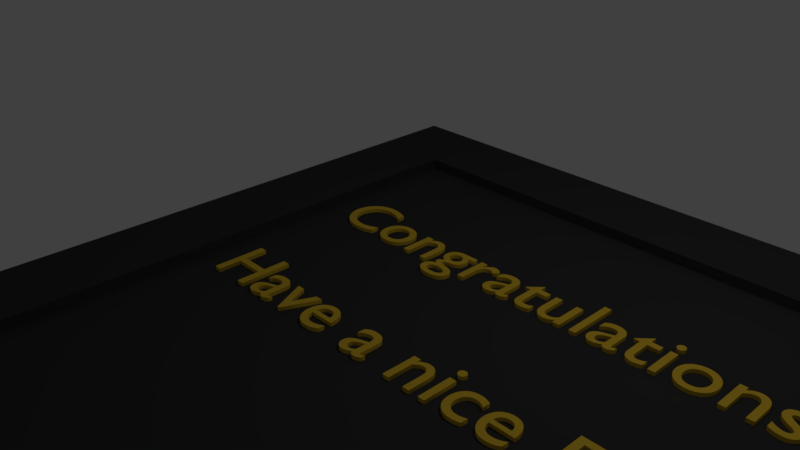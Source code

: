 # Source: pancarte4.blend  (saved by Blender 2.79.0; exported with 4.5.12 LTS)
import bpy
from mathutils import Matrix  # noqa: F401  (used for matrix-valued properties, if any)

bpy.ops.wm.read_factory_settings(use_empty=True)
scene = bpy.context.scene
scene.name = 'Scene'

# ---- collections
col_collection_1 = bpy.data.collections.new('Collection 1'); scene.collection.children.link(col_collection_1)

# ---- materials (node trees are filled in below, after node groups)
mat_material_001 = bpy.data.materials.new('Material.001')
mat_material_001.alpha_threshold = 0.0
mat_material_001.use_transparent_shadow = False
mat_material_001.diffuse_color = (0.8, 0.5252, 0.04056, 1.0)
mat_material_001.roughness = 0.5
mat_material = bpy.data.materials.new('Material')
mat_material.alpha_threshold = 0.0
mat_material.use_transparent_shadow = False
mat_material.diffuse_color = (0.04445, 0.04445, 0.04445, 1.0)
mat_material.roughness = 0.5
mat_material.line_color = (0.0, 0.0, 0.0, 1.0)

# ---- material node trees

# ---- world
world_world = bpy.data.worlds.new('World'); scene.world = world_world
world_world.color = (0.05088, 0.05088, 0.05088)
world_world.use_sun_shadow = False
world_world.sun_shadow_jitter_overblur = 0.0
world_world.cycles.sampling_method = 'MANUAL'

# ---- cameras
cam_camera = bpy.data.cameras.new('Camera')
cam_camera.clip_end = 100.0
cam_camera.lens = 35.0
cam_camera.sensor_width = 32.0
cam_camera.sensor_height = 18.0
cam_camera.ortho_scale = 7.314
cam_camera.dof.focus_distance = 0.0
cam_camera.dof.aperture_fstop = 128.0

# ---- lights
light_lamp = bpy.data.lights.new('Lamp', 'POINT')
light_lamp.transmission_factor = 0.0
light_lamp.cutoff_distance = 30.0
light_lamp.energy = 100.0
light_lamp.shadow_buffer_clip_start = 1.001
light_lamp.shadow_soft_size = 0.1
light_lamp.shadow_maximum_resolution = 0.006
light_lamp.use_absolute_resolution = True

# ---- meshes
me_cube = bpy.data.meshes.new('Cube')
me_cube.from_pydata([(1.0, 1.0, -1.0), (1.0, -1.0, -1.0), (-1.0, -1.0, -1.0), (-1.0, 1.0, -1.0), (1.0, 1.0, 1.0), (1.0, -1.0, 1.0), (-1.0, -1.0, 1.0), (-1.0, 1.0, 1.0), (1.249, 1.249, -1.249), (1.249, -1.249, -1.249), (-1.249, 1.249, -1.249), (1.249, 1.249, 1.249), (-1.249, -1.249, -1.249), (1.249, -1.249, 1.249), (-1.249, -1.249, 1.249), (-1.249, 1.249, 1.249), (1.0, 1.0, 3.343), (1.0, -1.0, 3.343), (-1.0, 1.0, 3.343), (-1.0, -1.0, 3.343), (1.249, 1.249, 3.592), (1.249, -1.249, 3.592), (-1.249, 1.249, 3.592), (-1.249, -1.249, 3.592)], [], [(0, 1, 2, 3), (4, 7, 6, 5), (4, 5, 17, 16), (0, 3, 10, 8), (2, 1, 9, 12), (3, 2, 12, 10), (8, 11, 13, 9), (9, 13, 14, 12), (12, 14, 15, 10), (11, 8, 10, 15), (5, 6, 19, 17), (11, 15, 22, 20), (1, 0, 8, 9), (15, 14, 23, 22), (17, 19, 23, 21), (16, 17, 21, 20), (19, 18, 22, 23), (18, 16, 20, 22), (14, 13, 21, 23), (6, 7, 18, 19), (13, 11, 20, 21), (7, 4, 16, 18)])
me_cube.materials.append(mat_material)
me_cube.use_remesh_preserve_volume = False
me_cube.use_remesh_preserve_attributes = False
me_cube.use_mirror_vertex_groups = False
me_cube.update()

# ---- curves / text
txt_text = bpy.data.curves.new('Text', 'FONT')
txt_text.dimensions = '2D'
txt_text.body = 'Congratulations: You just survived your first fire alarm. \n\nHave a nice Day...'
txt_text.materials.append(mat_material_001)
txt_text.use_path_clamp = True
txt_text.bevel_resolution = 0
txt_text.extrude = 0.1

# ---- objects
ob_text = bpy.data.objects.new('Text', txt_text)
ob_cube = bpy.data.objects.new('Cube', me_cube)
ob_lamp = bpy.data.objects.new('Lamp', light_lamp)
ob_camera = bpy.data.objects.new('Camera', cam_camera)

# ---- transforms, parenting, visibility, modifiers, constraints
ob_text.location = (-0.9785, 0.2861, 0.01157)
ob_text.lineart.crease_threshold = 0.0
ob_cube.location = (2.916, -1.708, 0.0)
ob_cube.scale = (4.23, 4.23, 0.06197)
ob_cube.lock_rotations_4d = False
ob_cube.empty_display_type = 'ARROWS'
ob_cube.lineart.crease_threshold = 0.0
ob_lamp.location = (4.076, 1.005, 5.904)
ob_lamp.rotation_euler = (0.6503, 0.05522, 1.866)
ob_lamp.lock_rotations_4d = False
ob_lamp.empty_display_type = 'ARROWS'
ob_lamp.color = (0.0, 0.0, 0.0, 0.0)
ob_lamp.lineart.crease_threshold = 0.0
ob_camera.location = (7.481, -6.508, 5.344)
ob_camera.rotation_euler = (1.109, 0.0, 0.8149)
ob_camera.lock_rotations_4d = False
ob_camera.empty_display_type = 'ARROWS'
ob_camera.color = (0.0, 0.0, 0.0, 0.0)
ob_camera.display_type = 'WIRE'
ob_camera.lineart.crease_threshold = 0.0

# ---- collection membership
col_collection_1.objects.link(ob_text)
col_collection_1.objects.link(ob_cube)
col_collection_1.objects.link(ob_lamp)
col_collection_1.objects.link(ob_camera)

# ---- scene / render settings (as saved in the file)
scene.camera = ob_camera
scene.frame_start = 1; scene.frame_end = 250; scene.frame_set(1)
scene.render.engine = 'BLENDER_EEVEE_NEXT'
scene.render.resolution_percentage = 50
scene.render.dither_intensity = 0.0
scene.cycles.use_denoising = False
scene.cycles.samples = 128
scene.cycles.sampling_pattern = 'TABULATED_SOBOL'
scene.cycles.use_adaptive_sampling = False
scene.cycles.use_light_tree = False
scene.cycles.blur_glossy = 0.0
scene.cycles.sample_clamp_indirect = 0.0
scene.view_settings.view_transform = 'Standard'
bpy.context.view_layer.update()
